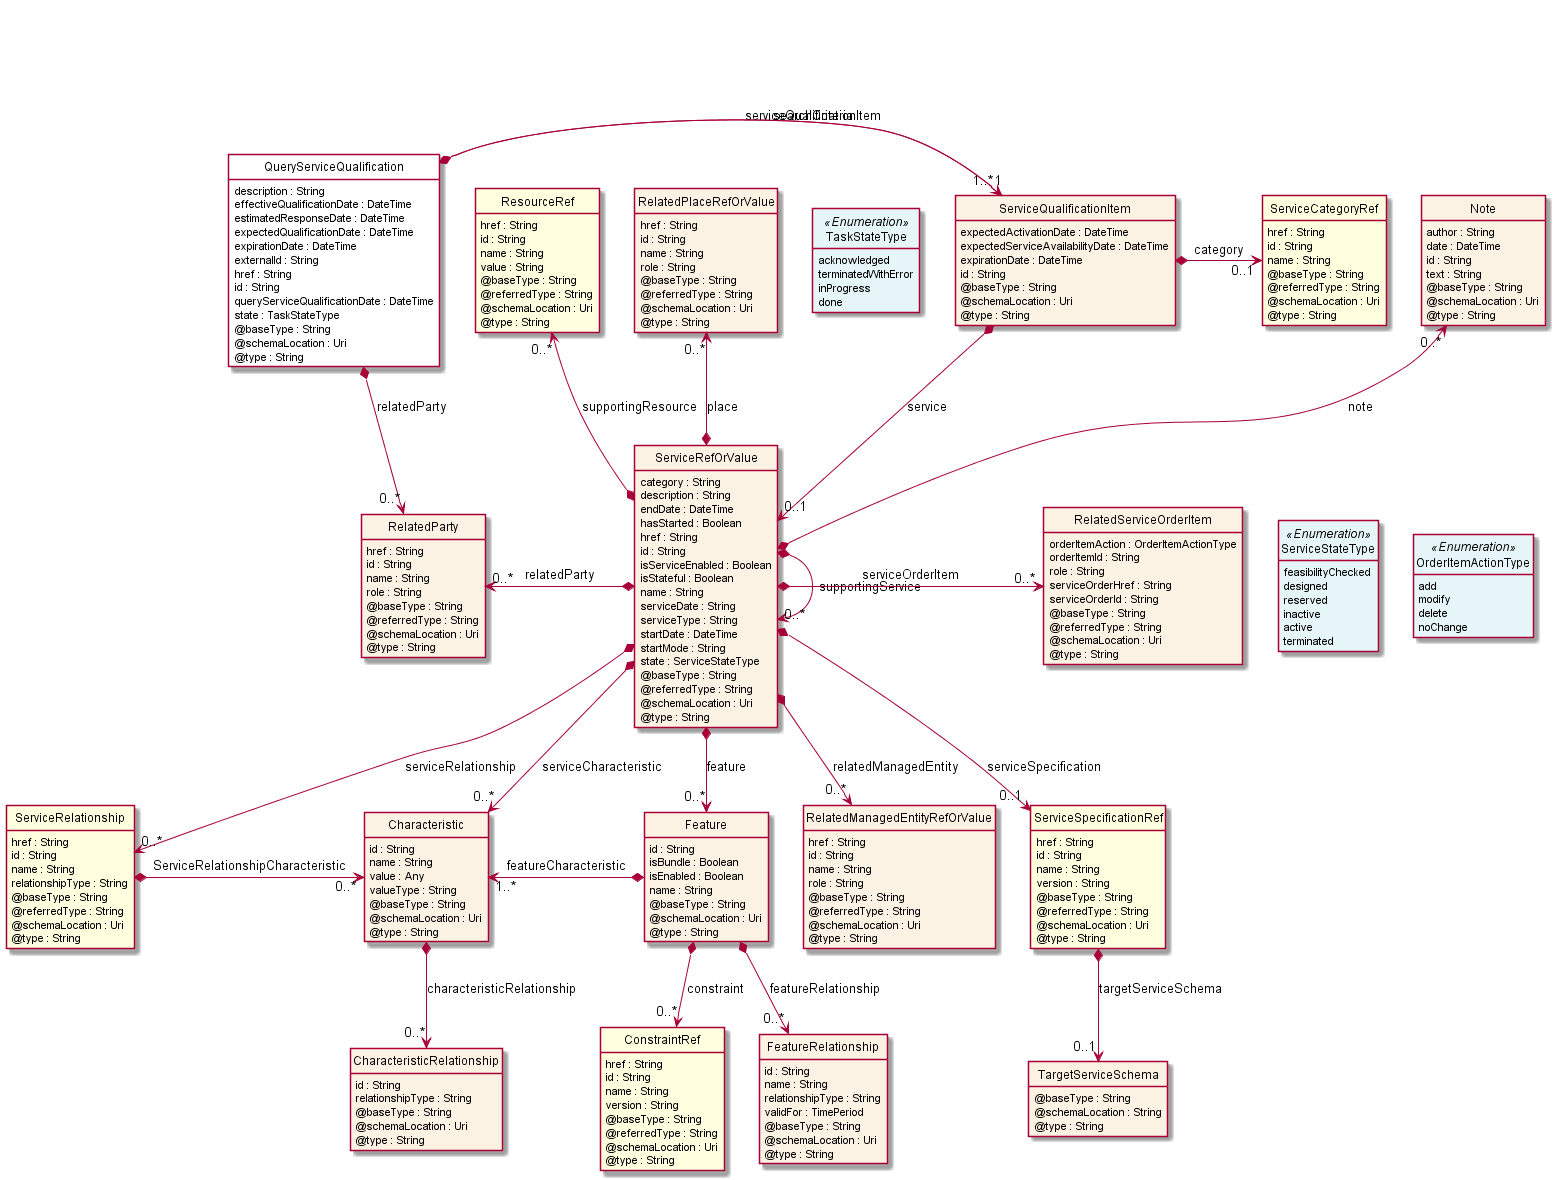

The diagram above was rendered by PlantUML. Its source (embedded in the PNG):
@startuml
hide circle
hide methods
hide stereotype
show <<Enumeration>> stereotype
skinparam class {
   BackgroundColor<<Enumeration>> #E6F5F7
   BackgroundColor<<Ref>> #FFFFE0
   BackgroundColor<<Pivot>> #FFFFFFF
   BackgroundColor #FCF2E3
}

class QueryServiceQualification  <<Pivot>> {
    description : String
    effectiveQualificationDate : DateTime
    estimatedResponseDate : DateTime
    expectedQualificationDate : DateTime
    expirationDate : DateTime
    externalId : String
    href : String
    id : String
    queryServiceQualificationDate : DateTime
    state : TaskStateType
    @baseType : String
    @schemaLocation : Uri
    @type : String
}

class TaskStateType <<Enumeration>> {
    acknowledged
    terminatedWithError
    inProgress
    done
}

class ServiceQualificationItem  {
    expectedActivationDate : DateTime
    expectedServiceAvailabilityDate : DateTime
    expirationDate : DateTime
    id : String
    @baseType : String
    @schemaLocation : Uri
    @type : String
}

class ServiceRefOrValue  {
    category : String
    description : String
    endDate : DateTime
    hasStarted : Boolean
    href : String
    id : String
    isServiceEnabled : Boolean
    isStateful : Boolean
    name : String
    serviceDate : String
    serviceType : String
    startDate : DateTime
    startMode : String
    state : ServiceStateType
    @baseType : String
    @referredType : String
    @schemaLocation : Uri
    @type : String
}

class ServiceStateType <<Enumeration>> {
    feasibilityChecked
    designed
    reserved
    inactive
    active
    terminated
}

class Note  {
    author : String
    date : DateTime
    id : String
    text : String
    @baseType : String
    @schemaLocation : Uri
    @type : String
}

class ResourceRef  <<Ref>> {
    href : String
    id : String
    name : String
    value : String
    @baseType : String
    @referredType : String
    @schemaLocation : Uri
    @type : String
}

class RelatedServiceOrderItem  {
    orderItemAction : OrderItemActionType
    orderItemId : String
    role : String
    serviceOrderHref : String
    serviceOrderId : String
    @baseType : String
    @referredType : String
    @schemaLocation : Uri
    @type : String
}

class OrderItemActionType <<Enumeration>> {
    add
    modify
    delete
    noChange
}

class ServiceRelationship  <<Ref>> {
    href : String
    id : String
    name : String
    relationshipType : String
    @baseType : String
    @referredType : String
    @schemaLocation : Uri
    @type : String
}

class Characteristic  {
    id : String
    name : String
    value : Any
    valueType : String
    @baseType : String
    @schemaLocation : Uri
    @type : String
}

class CharacteristicRelationship  {
    id : String
    relationshipType : String
    @baseType : String
    @schemaLocation : Uri
    @type : String
}

class Feature  {
    id : String
    isBundle : Boolean
    isEnabled : Boolean
    name : String
    @baseType : String
    @schemaLocation : Uri
    @type : String
}

class ConstraintRef  <<Ref>> {
    href : String
    id : String
    name : String
    version : String
    @baseType : String
    @referredType : String
    @schemaLocation : Uri
    @type : String
}

class FeatureRelationship  {
    id : String
    name : String
    relationshipType : String
    validFor : TimePeriod
    @baseType : String
    @schemaLocation : Uri
    @type : String
}

class RelatedManagedEntityRefOrValue  {
    href : String
    id : String
    name : String
    role : String
    @baseType : String
    @referredType : String
    @schemaLocation : Uri
    @type : String
}

class RelatedPlaceRefOrValue  {
    href : String
    id : String
    name : String
    role : String
    @baseType : String
    @referredType : String
    @schemaLocation : Uri
    @type : String
}

class ServiceSpecificationRef  <<Ref>> {
    href : String
    id : String
    name : String
    version : String
    @baseType : String
    @referredType : String
    @schemaLocation : Uri
    @type : String
}

class TargetServiceSchema  {
    @baseType : String
    @schemaLocation : String
    @type : String
}

class RelatedParty  {
    href : String
    id : String
    name : String
    role : String
    @baseType : String
    @referredType : String
    @schemaLocation : Uri
    @type : String
}

class ServiceCategoryRef  <<Ref>> {
    href : String
    id : String
    name : String
    @baseType : String
    @referredType : String
    @schemaLocation : Uri
    @type : String
}

QueryServiceQualification *-right-> "1..*" ServiceQualificationItem : serviceQualificationItem

QueryServiceQualification *-right-> "1" ServiceQualificationItem : searchCriteria

TaskStateType <-left[hidden]- QueryServiceQualification

QueryServiceQualification *-->  "0..*" RelatedParty : relatedParty

RelatedParty "0..*" <-left-* ServiceRefOrValue : relatedParty

ServiceQualificationItem *-->  "0..1" ServiceRefOrValue : service

ServiceRefOrValue *-right-> "0..*" ServiceRefOrValue : supportingService

ServiceRefOrValue *-right-> "0..*" RelatedServiceOrderItem : serviceOrderItem

RelatedServiceOrderItem -right[hidden]-> ServiceStateType

ServiceRefOrValue *-->  "0..*" Characteristic : serviceCharacteristic

ServiceRefOrValue *-->  "0..*" ServiceRelationship : serviceRelationship

ServiceRefOrValue *-->  "0..*" Feature : feature

ServiceRelationship *-right-> "0..*" Characteristic : ServiceRelationshipCharacteristic

Characteristic "1..*" <-left-* Feature : featureCharacteristic

Note "0..*" <--* ServiceRefOrValue : note

RelatedPlaceRefOrValue "0..*" <--* ServiceRefOrValue : place

ResourceRef "0..*" <--* ServiceRefOrValue : supportingResource

ServiceRefOrValue *-->  "0..*" RelatedManagedEntityRefOrValue : relatedManagedEntity

ServiceRefOrValue *-->  "0..1" ServiceSpecificationRef : serviceSpecification

Feature *-->  "0..*" FeatureRelationship : featureRelationship

Feature *-->  "0..*" ConstraintRef : constraint

ServiceQualificationItem *-right-> "0..1" ServiceCategoryRef : category

Characteristic *-->  "0..*" CharacteristicRelationship : characteristicRelationship

ServiceSpecificationRef *-->  "0..1" TargetServiceSchema : targetServiceSchema

ServiceStateType -right[hidden]-> OrderItemActionType

@enduml